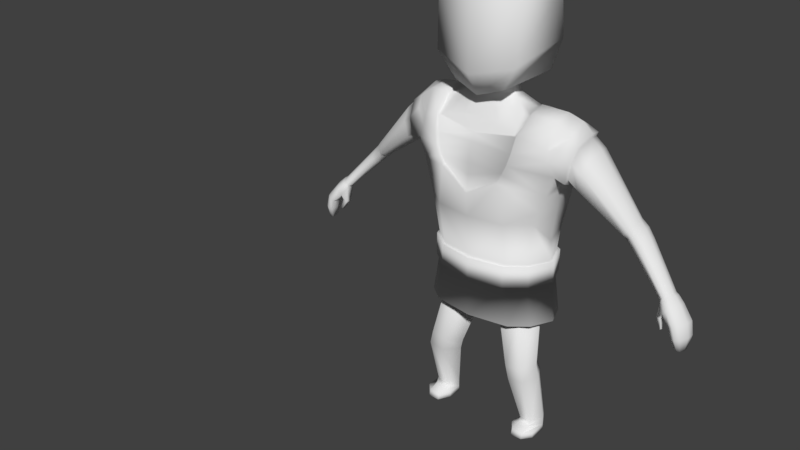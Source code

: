 # Source: SmallDudeTest.blend  (saved by Blender 2.79.0; exported with 4.5.12 LTS)
import bpy
from mathutils import Matrix  # noqa: F401  (used for matrix-valued properties, if any)

bpy.ops.wm.read_factory_settings(use_empty=True)
scene = bpy.context.scene
scene.name = 'Scene'

# ---- collections
col_collection_1 = bpy.data.collections.new('Collection 1'); scene.collection.children.link(col_collection_1)

# ---- world
world_world = bpy.data.worlds.new('World'); scene.world = world_world
world_world.color = (0.05088, 0.05088, 0.05088)
world_world.use_sun_shadow = False
world_world.sun_shadow_jitter_overblur = 0.0
world_world.cycles.sampling_method = 'MANUAL'

# ---- meshes
me_plane = bpy.data.meshes.new('Plane')
me_plane.from_pydata([(0.7248, 2.693, -0.08189), (0.8776, 3.534, -0.03093), (0.4907, 2.695, 0.111), (0.425, 3.924, 0.2924), (0.8022, 3.349, -0.01353), (0.4985, 3.349, 0.2404), (0.9427, 4.401, -0.0005449), (0.6126, 4.572, 0.1805), (0.9603, 4.731, -0.168), (0.6422, 4.789, -0.06165), (0.9359, 4.771, -0.4485), (0.6186, 4.828, -0.3352), (0.8606, 4.638, -0.7088), (0.6182, 4.73, -0.5618), (0.8596, 4.289, -0.8449), (0.4683, 4.584, -0.7815), (0.9666, 4.252, 0.003918), (0.5852, 4.357, 0.2519), (1.148, 4.572, -0.1764), (1.077, 4.569, -0.7092), (1.135, 4.699, -0.4693), (1.262, 4.485, -0.158), (1.211, 4.494, -0.7324), (1.284, 4.57, -0.4677), (0.9563, 3.944, -0.8456), (0.5769, 4.002, -0.9175), (0.5434, 4.186, 0.2843), (0.8432, 3.354, -0.7522), (0.5769, 3.444, -0.8212), (0.791, 3.052, -0.7133), (0.5514, 3.073, -0.8212), (1.036, 3.94, -0.3688), (0.9034, 3.443, -0.379), (0.49, 4.054, 0.296), (0.9492, 3.775, -0.03524), (0.5769, 3.75, -0.8963), (0.8852, 3.654, -0.7869), (0.9631, 3.739, -0.3677), (1.051, 4.057, -0.03433), (1.228, 4.286, -0.03468), (1.189, 4.015, -0.03753), (1.085, 4.45, -0.036), (1.163, 3.892, -0.3693), (1.171, 3.975, -0.772), (1.14, 4.386, -0.7869), (1.057, 4.433, -0.7948), (1.132, 4.184, -0.8141), (1.252, 4.447, -0.2083), (1.209, 4.455, -0.688), (1.269, 4.518, -0.4669), (1.228, 4.283, -0.09669), (1.191, 4.055, -0.1077), (1.169, 3.952, -0.3848), (1.175, 4.021, -0.7211), (1.15, 4.364, -0.7334), (1.143, 4.196, -0.7562), (2.084, 3.512, -0.3443), (2.092, 3.527, -0.5934), (2.113, 3.542, -0.4791), (2.036, 3.469, -0.2883), (1.969, 3.412, -0.2979), (1.942, 3.391, -0.4454), (1.96, 3.406, -0.5816), (2.048, 3.479, -0.6464), (2.01, 3.445, -0.6606), (0.8485, 2.996, -0.3858), (0.8542, 2.672, -0.4164), (0.7493, 2.679, -0.708), (0.5323, 2.687, -0.8195), (0.7248, 2.414, -0.08189), (0.4907, 2.417, 0.111), (0.8542, 2.394, -0.4164), (0.7493, 2.401, -0.708), (0.5323, 2.408, -0.8195), (0.813, 1.813, -0.07589), (0.5737, 1.816, 0.1212), (0.9452, 1.792, -0.4176), (0.838, 1.799, -0.7155), (0.6163, 1.807, -0.8295), (0.491, 2.713, 0.1669), (0.753, 2.71, -0.04891), (0.8978, 2.687, -0.4232), (0.7804, 2.695, -0.7495), (0.5376, 2.703, -0.8743), (-0.02358, 2.711, -0.8488), (0.491, 2.401, 0.1669), (0.753, 2.398, -0.04891), (0.8978, 2.375, -0.4232), (0.7804, 2.383, -0.7495), (0.5376, 2.392, -0.8743), (-0.02358, 2.399, -0.8488), (0.7766, 1.784, -0.1167), (0.5719, 1.787, 0.05189), (0.8898, 1.766, -0.4092), (0.798, 1.772, -0.6642), (0.6083, 1.779, -0.7616), (0.5223, 1.115, 0.02983), (0.2763, 1.981, -0.07986), (0.5959, 1.981, -0.09578), (0.7469, 1.981, -0.4075), (0.6065, 1.981, -0.6645), (0.09474, 1.981, -0.366), (0.2523, 1.981, -0.6661), (0.7513, 1.142, 0.01612), (0.8594, 1.139, -0.2094), (0.7589, 1.111, -0.3934), (0.3542, 1.077, -0.1745), (0.5051, 1.079, -0.392), (0.5649, 0.9189, 0.0173), (0.7939, 0.949, 0.009379), (0.902, 0.9898, -0.2124), (0.8015, 0.9996, -0.3982), (0.3968, 0.9228, -0.1904), (0.5477, 0.9679, -0.4032), (0.6458, 0.1682, -0.2312), (0.8122, 0.1686, -0.2353), (0.9162, 0.1988, -0.3926), (0.8466, 0.2247, -0.5255), (0.5491, 0.1974, -0.3802), (0.6624, 0.2263, -0.5307), (0.6454, 0.1225, -0.1764), (0.8117, 0.1225, -0.1805), (0.9158, 0.07995, -0.3946), (0.8461, 0.07995, -0.5275), (0.5486, 0.07995, -0.3822), (0.662, 0.07995, -0.5327), (0.6668, -0.0003317, -0.1587), (0.8332, -0.0003317, -0.1628), (0.9158, -0.0003317, -0.3946), (0.8461, -0.0003317, -0.5275), (0.5486, -0.0003317, -0.3822), (0.662, -0.0003317, -0.5327), (0.6454, 0.07995, -0.02948), (0.8117, 0.07995, -0.03361), (0.9158, 0.07995, -0.1363), (0.5486, 0.08867, -0.1651), (0.6454, -0.0003317, -0.001925), (0.8117, -0.0003317, -0.006054), (0.9158, -0.0003317, -0.1363), (0.5486, 0.008387, -0.1651), (1.332, 3.955, -0.1098), (1.375, 4.174, -0.09882), (1.303, 4.249, -0.7319), (1.291, 4.089, -0.7545), (1.363, 4.338, -0.6867), (1.403, 4.331, -0.2098), (1.422, 4.399, -0.4669), (1.316, 3.922, -0.7196), (1.308, 3.856, -0.3852), (2.624, 2.873, -0.2084), (2.674, 2.869, -0.4023), (2.67, 2.889, -0.3075), (2.579, 2.837, -0.1726), (2.535, 2.786, -0.1901), (2.554, 2.766, -0.3342), (2.596, 2.778, -0.4389), (2.652, 2.838, -0.4283), (2.628, 2.808, -0.445), (2.706, 2.79, -0.1623), (2.755, 2.78, -0.4028), (2.76, 2.804, -0.2864), (2.658, 2.755, -0.1159), (2.609, 2.687, -0.1315), (2.631, 2.676, -0.3113), (2.675, 2.694, -0.4436), (2.733, 2.75, -0.4336), (2.709, 2.722, -0.4528), (2.84, 2.613, -0.1198), (2.903, 2.611, -0.3607), (2.898, 2.622, -0.243), (2.783, 2.59, -0.07581), (2.726, 2.557, -0.09815), (2.737, 2.544, -0.2445), (2.803, 2.553, -0.4072), (2.874, 2.591, -0.3935), (2.843, 2.571, -0.4146), (2.884, 2.433, -0.1215), (2.941, 2.432, -0.3395), (2.937, 2.436, -0.2327), (2.829, 2.422, -0.08254), (2.773, 2.409, -0.1039), (2.782, 2.404, -0.2368), (2.842, 2.408, -0.3838), (2.912, 2.423, -0.37), (2.881, 2.415, -0.3898), (2.523, 2.594, -0.1697), (2.526, 2.565, -0.2476), (2.579, 2.612, -0.15), (2.58, 2.582, -0.2471), (2.594, 2.462, -0.1431), (2.596, 2.447, -0.1787), (2.617, 2.48, -0.1378), (2.617, 2.463, -0.1822), (1.929, 3.476, -0.2585), (1.956, 3.569, -0.6376), (1.993, 3.607, -0.591), (2.022, 3.628, -0.4927), (1.889, 3.441, -0.4271), (1.983, 3.551, -0.2575), (1.921, 3.519, -0.6581), (2.014, 3.605, -0.3306), (1.889, 3.456, -0.5707), (2.052, 3.288, -0.437), (2.066, 3.311, -0.293), (2.175, 3.409, -0.3305), (2.211, 3.427, -0.4565), (2.077, 3.3, -0.5482), (2.127, 3.367, -0.2801), (2.162, 3.372, -0.5968), (2.128, 3.339, -0.6124), (2.196, 3.407, -0.5698), (2.877, 2.246, -0.1689), (2.909, 2.242, -0.2954), (2.908, 2.242, -0.2333), (2.844, 2.248, -0.1467), (2.81, 2.25, -0.1596), (2.814, 2.25, -0.2367), (2.85, 2.245, -0.3218), (2.892, 2.242, -0.3133), (2.873, 2.243, -0.3251), (0.4271, 3.948, 0.2447), (0.5918, 4.549, 0.1742), (0.5678, 4.331, 0.2161), (0.5311, 4.181, 0.2445), (0.4842, 4.062, 0.2527), (0.6351, 4.746, -0.09985), (0.6031, 4.773, -0.34), (0.5921, 4.695, -0.5298), (0.4515, 4.581, -0.697), (0.2331, 4.879, -0.4619), (0.3277, 4.878, -0.2194), (0.1918, 5.013, -0.4243), (0.2094, 5.027, -0.2432), (0.5576, 4.556, 0.1544), (0.5544, 4.652, -0.1434), (0.5239, 4.757, -0.07775), (0.2593, 4.647, 0.07879), (0.4842, 5.149, -0.7009), (0.3583, 5.072, 0.1432), (0.5979, 5.568, -0.7591), (0.5832, 5.429, 0.2265), (0.537, 6.224, -0.7741), (0.5845, 6.225, 0.2142), (0.3537, 6.464, -0.7031), (0.4617, 6.576, 0.04865), (0.1923, 6.606, -0.576), (0.2081, 6.636, -0.3239), (2.534, 2.805, -0.339), (2.596, 2.897, -0.2329), (2.569, 2.815, -0.4285), (2.618, 2.867, -0.4224), (2.638, 2.893, -0.4002), (2.519, 2.822, -0.2163), (2.635, 2.91, -0.3186), (2.558, 2.866, -0.2016), (2.597, 2.841, -0.4365), (-0.7248, 2.693, -0.08189), (-0.8776, 3.534, -0.03093), (0.0, 2.695, 0.1975), (0.0, 3.681, 0.3443), (-0.4907, 2.695, 0.111), (-0.425, 3.924, 0.2924), (-0.8022, 3.349, -0.01353), (0.0, 3.349, 0.3121), (-0.4985, 3.349, 0.2404), (-0.9427, 4.401, -0.0005449), (-0.6126, 4.572, 0.1805), (-0.9603, 4.731, -0.168), (-0.6422, 4.789, -0.06165), (-0.9359, 4.771, -0.4485), (-0.6186, 4.828, -0.3352), (-0.8606, 4.638, -0.7088), (-0.6182, 4.73, -0.5618), (-0.8596, 4.289, -0.8449), (-0.4683, 4.584, -0.7815), (0.0, 4.521, -0.7602), (-0.9666, 4.252, 0.003918), (-0.5852, 4.357, 0.2519), (-1.148, 4.572, -0.1764), (-1.077, 4.569, -0.7092), (-1.135, 4.699, -0.4693), (-1.262, 4.485, -0.158), (-1.211, 4.494, -0.7324), (-1.284, 4.57, -0.4677), (-0.9563, 3.944, -0.8456), (-0.5769, 4.002, -0.9175), (0.0, 4.015, -0.893), (-0.5434, 4.186, 0.2843), (-0.8432, 3.354, -0.7522), (-0.5769, 3.444, -0.8212), (0.0, 3.458, -0.7968), (-0.791, 3.052, -0.7133), (-0.5514, 3.073, -0.8212), (0.0, 3.087, -0.7577), (-1.036, 3.94, -0.3688), (-0.9034, 3.443, -0.379), (-0.49, 4.054, 0.296), (-0.9492, 3.775, -0.03524), (-0.5769, 3.75, -0.8963), (0.0, 3.764, -0.8556), (-0.8852, 3.654, -0.7869), (-0.9631, 3.739, -0.3677), (-1.051, 4.057, -0.03433), (-1.228, 4.286, -0.03468), (-1.189, 4.015, -0.03753), (-1.085, 4.45, -0.036), (-1.163, 3.892, -0.3693), (-1.171, 3.975, -0.772), (-1.14, 4.386, -0.7869), (-1.057, 4.433, -0.7948), (-1.132, 4.184, -0.8141), (-1.252, 4.447, -0.2083), (-1.209, 4.455, -0.688), (-1.269, 4.518, -0.4669), (-1.228, 4.283, -0.09669), (-1.191, 4.055, -0.1077), (-1.169, 3.952, -0.3848), (-1.175, 4.021, -0.7211), (-1.15, 4.364, -0.7334), (-1.143, 4.196, -0.7562), (-2.084, 3.512, -0.3443), (-2.092, 3.527, -0.5934), (-2.113, 3.542, -0.4791), (-2.036, 3.469, -0.2883), (-1.969, 3.412, -0.2979), (-1.942, 3.391, -0.4454), (-1.96, 3.406, -0.5816), (-2.048, 3.479, -0.6464), (-2.01, 3.445, -0.6606), (-0.8485, 2.996, -0.3858), (-0.8542, 2.672, -0.4164), (-0.7493, 2.679, -0.708), (-0.5323, 2.687, -0.8195), (0.0, 2.693, -0.7968), (-0.7248, 2.414, -0.08189), (0.0, 2.417, 0.1975), (-0.4907, 2.417, 0.111), (-0.8542, 2.394, -0.4164), (-0.7493, 2.401, -0.708), (-0.5323, 2.408, -0.8195), (0.0, 2.415, -0.7968), (-0.813, 1.813, -0.07589), (0.0, 1.816, 0.2095), (-0.5737, 1.816, 0.1212), (-0.9452, 1.792, -0.4176), (-0.838, 1.799, -0.7155), (-0.6163, 1.807, -0.8295), (0.0, 1.814, -0.8063), (-0.491, 2.713, 0.1669), (-0.753, 2.71, -0.04891), (0.0, 2.713, 0.2637), (-0.8978, 2.687, -0.4232), (-0.7804, 2.695, -0.7495), (-0.5376, 2.703, -0.8743), (0.02358, 2.711, -0.8488), (-0.491, 2.401, 0.1669), (-0.753, 2.398, -0.04891), (0.0, 2.401, 0.2637), (-0.8978, 2.375, -0.4232), (-0.7804, 2.383, -0.7495), (-0.5376, 2.392, -0.8743), (0.02358, 2.399, -0.8488), (-0.7766, 1.784, -0.1167), (0.0, 1.787, 0.1275), (-0.5719, 1.787, 0.05189), (-0.8898, 1.766, -0.4092), (-0.798, 1.772, -0.6642), (-0.6083, 1.779, -0.7616), (0.0, 1.785, -0.7418), (-0.5223, 1.115, 0.02983), (-0.2763, 1.981, -0.07986), (-0.5959, 1.981, -0.09578), (-0.7469, 1.981, -0.4075), (-0.6065, 1.981, -0.6645), (-0.09474, 1.981, -0.366), (-0.2523, 1.981, -0.6661), (-0.7513, 1.142, 0.01612), (-0.8594, 1.139, -0.2094), (-0.7589, 1.111, -0.3934), (-0.3542, 1.077, -0.1745), (-0.5051, 1.079, -0.392), (-0.5649, 0.9189, 0.0173), (-0.7939, 0.949, 0.009379), (-0.902, 0.9898, -0.2124), (-0.8015, 0.9996, -0.3982), (-0.3968, 0.9228, -0.1904), (-0.5477, 0.9679, -0.4032), (-0.6458, 0.1682, -0.2312), (-0.8122, 0.1686, -0.2353), (-0.9162, 0.1988, -0.3926), (-0.8466, 0.2247, -0.5255), (-0.5491, 0.1974, -0.3802), (-0.6624, 0.2263, -0.5307), (-0.6454, 0.1225, -0.1764), (-0.8117, 0.1225, -0.1805), (-0.9158, 0.07995, -0.3946), (-0.8461, 0.07995, -0.5275), (-0.5486, 0.07995, -0.3822), (-0.662, 0.07995, -0.5327), (-0.6668, -0.0003317, -0.1587), (-0.8332, -0.0003317, -0.1628), (-0.9158, -0.0003317, -0.3946), (-0.8461, -0.0003317, -0.5275), (-0.5486, -0.0003317, -0.3822), (-0.662, -0.0003317, -0.5327), (-0.6454, 0.07995, -0.02948), (-0.8117, 0.07995, -0.03361), (-0.9158, 0.07995, -0.1363), (-0.5486, 0.08867, -0.1651), (-0.6454, -0.0003317, -0.001925), (-0.8117, -0.0003317, -0.006054), (-0.9158, -0.0003317, -0.1363), (-0.5486, 0.008387, -0.1651), (-1.332, 3.955, -0.1098), (-1.375, 4.174, -0.09882), (-1.303, 4.249, -0.7319), (-1.291, 4.089, -0.7545), (-1.363, 4.338, -0.6867), (-1.403, 4.331, -0.2098), (-1.422, 4.399, -0.4669), (-1.316, 3.922, -0.7196), (-1.308, 3.856, -0.3852), (-2.624, 2.873, -0.2084), (-2.674, 2.869, -0.4023), (-2.67, 2.889, -0.3075), (-2.579, 2.837, -0.1726), (-2.535, 2.786, -0.1901), (-2.554, 2.766, -0.3342), (-2.596, 2.778, -0.4389), (-2.652, 2.838, -0.4283), (-2.628, 2.808, -0.445), (-2.706, 2.79, -0.1623), (-2.755, 2.78, -0.4028), (-2.76, 2.804, -0.2864), (-2.658, 2.755, -0.1159), (-2.609, 2.687, -0.1315), (-2.631, 2.676, -0.3113), (-2.675, 2.694, -0.4436), (-2.733, 2.75, -0.4336), (-2.709, 2.722, -0.4528), (-2.84, 2.613, -0.1198), (-2.903, 2.611, -0.3607), (-2.898, 2.622, -0.243), (-2.783, 2.59, -0.07581), (-2.726, 2.557, -0.09815), (-2.737, 2.544, -0.2445), (-2.803, 2.553, -0.4072), (-2.874, 2.591, -0.3935), (-2.843, 2.571, -0.4146), (-2.884, 2.433, -0.1215), (-2.941, 2.432, -0.3395), (-2.937, 2.436, -0.2327), (-2.829, 2.422, -0.08254), (-2.773, 2.409, -0.1039), (-2.782, 2.404, -0.2368), (-2.842, 2.408, -0.3838), (-2.912, 2.423, -0.37), (-2.881, 2.415, -0.3898), (-2.523, 2.594, -0.1697), (-2.526, 2.565, -0.2476), (-2.579, 2.612, -0.15), (-2.58, 2.582, -0.2471), (-2.594, 2.462, -0.1431), (-2.596, 2.447, -0.1787), (-2.617, 2.48, -0.1378), (-2.617, 2.463, -0.1822), (-1.929, 3.476, -0.2585), (-1.956, 3.569, -0.6376), (-1.993, 3.607, -0.591), (-2.022, 3.628, -0.4927), (-1.889, 3.441, -0.4271), (-1.983, 3.551, -0.2575), (-1.921, 3.519, -0.6581), (-2.014, 3.605, -0.3306), (-1.889, 3.456, -0.5707), (-2.052, 3.288, -0.437), (-2.066, 3.311, -0.293), (-2.175, 3.409, -0.3305), (-2.211, 3.427, -0.4565), (-2.077, 3.3, -0.5482), (-2.127, 3.367, -0.2801), (-2.162, 3.372, -0.5968), (-2.128, 3.339, -0.6124), (-2.196, 3.407, -0.5698), (-2.877, 2.246, -0.1689), (-2.909, 2.242, -0.2954), (-2.908, 2.242, -0.2333), (-2.844, 2.248, -0.1467), (-2.81, 2.25, -0.1596), (-2.814, 2.25, -0.2367), (-2.85, 2.245, -0.3218), (-2.892, 2.242, -0.3133), (-2.873, 2.243, -0.3251), (0.0, 3.72, 0.3245), (-0.4271, 3.948, 0.2447), (-0.5918, 4.549, 0.1742), (-0.5678, 4.331, 0.2161), (-0.5311, 4.181, 0.2445), (-0.4842, 4.062, 0.2527), (0.0, 3.931, 0.3114), (0.0, 4.47, 0.2152), (0.0, 4.362, 0.265), (0.0, 4.246, 0.2985), (0.0, 4.089, 0.3151), (-0.6351, 4.746, -0.09985), (-0.6031, 4.773, -0.34), (-0.5921, 4.695, -0.5298), (-0.4515, 4.581, -0.697), (0.0, 4.515, -0.668), (0.0, 4.69, -0.6233), (-0.2331, 4.879, -0.4619), (-0.3277, 4.878, -0.2194), (0.0, 4.936, -0.1062), (0.0, 4.863, -0.5495), (-0.1918, 5.013, -0.4243), (-0.2094, 5.027, -0.2432), (0.0, 5.017, -0.13), (0.0, 4.99, -0.4873), (-0.5576, 4.556, 0.1544), (0.0, 4.472, 0.1965), (-0.5544, 4.652, -0.1434), (-0.5239, 4.757, -0.07775), (-0.2593, 4.647, 0.07879), (0.0, 4.653, 0.0843), (-0.4842, 5.149, -0.7009), (-0.3583, 5.072, 0.1432), (0.0, 4.947, 0.1827), (0.0, 5.124, -0.8444), (-0.5979, 5.568, -0.7591), (-0.5832, 5.429, 0.2265), (0.0, 5.266, 0.3789), (0.0, 5.402, -0.9549), (-0.537, 6.224, -0.7741), (-0.5845, 6.225, 0.2142), (0.0, 6.224, 0.3714), (0.0, 6.28, -0.9665), (-0.3537, 6.464, -0.7031), (-0.4617, 6.576, 0.04865), (0.0, 6.628, 0.1639), (0.0, 6.537, -0.8421), (-0.1923, 6.606, -0.576), (-0.2081, 6.636, -0.3239), (0.0, 6.703, -0.2637), (0.0, 6.637, -0.691), (-2.534, 2.805, -0.339), (-2.596, 2.897, -0.2329), (-2.569, 2.815, -0.4285), (-2.618, 2.867, -0.4224), (-2.638, 2.893, -0.4002), (-2.519, 2.822, -0.2163), (-2.635, 2.91, -0.3186), (-2.558, 2.866, -0.2016), (-2.597, 2.841, -0.4365)], [(235, 234), (521, 520)], [(5, 4, 1, 3), (263, 5, 3, 259), (258, 2, 5, 263), (2, 0, 4, 5), (17, 16, 6, 7), (7, 6, 8, 9), (9, 8, 10, 11), (11, 10, 12, 13), (13, 12, 14, 15), (275, 15, 25, 286), (10, 8, 18, 20), (45, 14, 12, 19), (12, 10, 20, 19), (41, 6, 16, 39), (20, 18, 21, 23), (19, 20, 23, 22), (15, 14, 24, 25), (299, 35, 28, 290), (35, 36, 27, 28), (290, 28, 30, 293), (28, 27, 29, 30), (36, 24, 31, 37), (27, 36, 37, 32), (32, 37, 34, 1), (25, 24, 36, 35), (286, 25, 35, 299), (3, 1, 34, 33), (16, 38, 40, 39), (6, 41, 18, 8), (21, 18, 41, 39), (31, 38, 34, 37), (16, 17, 26, 38), (26, 33, 34, 38), (42, 40, 38, 31), (43, 42, 31, 24), (44, 45, 19, 22), (44, 46, 14, 45), (14, 46, 43, 24), (21, 39, 50, 47), (39, 40, 51, 50), (22, 23, 49, 48), (46, 44, 54, 55), (42, 43, 53, 52), (23, 21, 47, 49), (43, 46, 55, 53), (44, 22, 48, 54), (40, 42, 52, 51), (198, 193, 60, 59), (199, 194, 63, 64), (194, 195, 57, 63), (200, 198, 59, 56), (195, 196, 58, 57), (201, 199, 64, 62), (193, 197, 61, 60), (196, 200, 56, 58), (197, 201, 62, 61), (29, 27, 32, 65), (4, 65, 32, 1), (66, 65, 4, 0), (293, 30, 68, 333), (30, 29, 67, 68), (29, 65, 66, 67), (67, 66, 81, 82), (71, 72, 88, 87), (2, 258, 350, 79), (73, 340, 90, 89), (72, 73, 89, 88), (333, 68, 83, 84), (73, 72, 77, 78), (70, 335, 342, 75), (340, 73, 78, 347), (71, 69, 74, 76), (69, 70, 75, 74), (72, 71, 76, 77), (80, 79, 85, 86), (82, 81, 87, 88), (84, 83, 89, 90), (81, 80, 86, 87), (79, 350, 357, 85), (83, 82, 88, 89), (70, 69, 86, 85), (66, 0, 80, 81), (0, 2, 79, 80), (335, 70, 85, 357), (68, 67, 82, 83), (69, 71, 87, 86), (347, 78, 95, 368), (76, 74, 91, 93), (74, 75, 92, 91), (77, 76, 93, 94), (78, 77, 94, 95), (75, 342, 363, 92), (101, 97, 98, 99, 100, 102), (105, 104, 110, 111), (102, 100, 105, 107), (100, 99, 104, 105), (98, 97, 96, 103), (101, 102, 107, 106), (99, 98, 103, 104), (97, 101, 106, 96), (110, 109, 115, 116), (103, 96, 108, 109), (106, 107, 113, 112), (104, 103, 109, 110), (96, 106, 112, 108), (107, 105, 111, 113), (115, 114, 120, 121), (108, 112, 118, 114), (113, 111, 117, 119), (111, 110, 116, 117), (109, 108, 114, 115), (112, 113, 119, 118), (124, 130, 139, 135), (118, 119, 125, 124), (116, 115, 121, 122), (114, 118, 124, 120), (119, 117, 123, 125), (117, 116, 122, 123), (130, 131, 129, 128, 127, 126), (125, 123, 129, 131), (123, 122, 128, 129), (120, 124, 135, 132), (124, 125, 131, 130), (128, 122, 134, 138), (132, 135, 139, 136), (133, 132, 136, 137), (134, 133, 137, 138), (127, 128, 138, 137), (121, 120, 132, 133), (130, 126, 136, 139), (126, 127, 137, 136), (122, 121, 133, 134), (52, 53, 147, 148), (49, 47, 145, 146), (51, 52, 148, 140), (53, 55, 143, 147), (48, 49, 146, 144), (47, 50, 141, 145), (54, 48, 144, 142), (55, 54, 142, 143), (50, 51, 140, 141), (252, 247, 154, 153), (253, 248, 149, 151), (247, 249, 155, 154), (254, 252, 153, 152), (255, 250, 156, 157), (250, 251, 150, 156), (248, 254, 152, 149), (251, 253, 151, 150), (249, 255, 157, 155), (153, 154, 186, 185), (151, 149, 158, 160), (154, 155, 164, 163), (152, 153, 162, 161), (157, 156, 165, 166), (156, 150, 159, 165), (149, 152, 161, 158), (150, 151, 160, 159), (155, 157, 166, 164), (158, 161, 170, 167), (159, 160, 169, 168), (164, 166, 175, 173), (162, 163, 172, 171), (160, 158, 167, 169), (163, 164, 173, 172), (161, 162, 171, 170), (166, 165, 174, 175), (165, 159, 168, 174), (170, 171, 180, 179), (175, 174, 183, 184), (174, 168, 177, 183), (167, 170, 179, 176), (168, 169, 178, 177), (173, 175, 184, 182), (171, 172, 181, 180), (169, 167, 176, 178), (172, 173, 182, 181), (181, 182, 217, 216), (187, 185, 189, 191), (154, 163, 188, 186), (163, 162, 187, 188), (162, 153, 185, 187), (189, 190, 192, 191), (188, 187, 191, 192), (186, 188, 192, 190), (185, 186, 190, 189), (148, 147, 201, 197), (146, 145, 200, 196), (140, 148, 197, 193), (147, 143, 199, 201), (144, 146, 196, 195), (145, 141, 198, 200), (142, 144, 195, 194), (143, 142, 194, 199), (141, 140, 193, 198), (62, 64, 209, 206), (57, 58, 205, 210), (56, 59, 207, 204), (63, 57, 210, 208), (64, 63, 208, 209), (59, 60, 203, 207), (61, 62, 206, 202), (58, 56, 204, 205), (60, 61, 202, 203), (179, 180, 215, 214), (184, 183, 218, 219), (183, 177, 212, 218), (176, 179, 214, 211), (177, 178, 213, 212), (182, 184, 219, 217), (180, 181, 216, 215), (178, 176, 211, 213), (3, 33, 224, 220), (33, 26, 223, 224), (17, 7, 221, 222), (26, 17, 222, 223), (259, 3, 220, 493), (493, 220, 499), (224, 223, 502, 503), (223, 222, 501, 502), (222, 221, 500, 501), (224, 503, 499, 220), (9, 11, 226, 225), (15, 275, 508, 228), (11, 13, 227, 226), (13, 15, 228, 227), (9, 225, 221, 7), (227, 228, 508, 509), (513, 517, 231, 229), (230, 232, 516, 512), (229, 231, 232, 230), (227, 509, 513, 229), (226, 227, 229, 230), (500, 221, 233, 519), (523, 519, 233, 236), (225, 235, 233, 221), (225, 226, 230, 235), (512, 523, 236, 230), (233, 235, 230, 236), (231, 517, 527, 237), (516, 232, 238, 526), (232, 231, 237, 238), (237, 527, 531, 239), (526, 238, 240, 530), (238, 237, 239, 240), (239, 531, 535, 241), (530, 240, 242, 534), (240, 239, 241, 242), (241, 535, 539, 243), (534, 242, 244, 538), (242, 241, 243, 244), (243, 539, 543, 245), (538, 244, 246, 542), (244, 243, 245, 246), (245, 543, 542, 246), (206, 209, 255, 249), (210, 205, 253, 251), (204, 207, 254, 248), (208, 210, 251, 250), (209, 208, 250, 255), (207, 203, 252, 254), (202, 206, 249, 247), (205, 204, 248, 253), (203, 202, 247, 252), (215, 216, 211, 214), (219, 218, 212, 217), (213, 211, 216), (212, 213, 217), (216, 217, 213), (264, 261, 257, 262), (263, 259, 261, 264), (258, 263, 264, 260), (260, 264, 262, 256), (277, 266, 265, 276), (266, 268, 267, 265), (268, 270, 269, 267), (270, 272, 271, 269), (272, 274, 273, 271), (275, 286, 285, 274), (269, 280, 278, 267), (309, 279, 271, 273), (271, 279, 280, 269), (305, 303, 276, 265), (280, 283, 281, 278), (279, 282, 283, 280), (274, 285, 284, 273), (299, 290, 289, 298), (298, 289, 288, 300), (290, 293, 292, 289), (289, 292, 291, 288), (300, 301, 294, 284), (288, 295, 301, 300), (295, 257, 297, 301), (285, 298, 300, 284), (286, 299, 298, 285), (261, 296, 297, 257), (276, 303, 304, 302), (265, 267, 278, 305), (281, 303, 305, 278), (294, 301, 297, 302), (276, 302, 287, 277), (287, 302, 297, 296), (306, 294, 302, 304), (307, 284, 294, 306), (308, 282, 279, 309), (308, 309, 273, 310), (273, 284, 307, 310), (281, 311, 314, 303), (303, 314, 315, 304), (282, 312, 313, 283), (310, 319, 318, 308), (306, 316, 317, 307), (283, 313, 311, 281), (307, 317, 319, 310), (308, 318, 312, 282), (304, 315, 316, 306), (471, 323, 324, 466), (472, 328, 327, 467), (467, 327, 321, 468), (473, 320, 323, 471), (468, 321, 322, 469), (474, 326, 328, 472), (466, 324, 325, 470), (469, 322, 320, 473), (470, 325, 326, 474), (291, 329, 295, 288), (262, 257, 295, 329), (330, 256, 262, 329), (293, 333, 332, 292), (292, 332, 331, 291), (291, 331, 330, 329), (331, 352, 351, 330), (337, 358, 359, 338), (260, 348, 350, 258), (339, 360, 361, 340), (338, 359, 360, 339), (333, 354, 353, 332), (339, 346, 345, 338), (336, 343, 342, 335), (340, 347, 346, 339), (337, 344, 341, 334), (334, 341, 343, 336), (338, 345, 344, 337), (349, 356, 355, 348), (352, 359, 358, 351), (354, 361, 360, 353), (351, 358, 356, 349), (348, 355, 357, 350), (353, 360, 359, 352), (336, 355, 356, 334), (330, 351, 349, 256), (256, 349, 348, 260), (335, 357, 355, 336), (332, 353, 352, 331), (334, 356, 358, 337), (347, 368, 367, 346), (344, 365, 362, 341), (341, 362, 364, 343), (345, 366, 365, 344), (346, 367, 366, 345), (343, 364, 363, 342), (374, 375, 373, 372, 371, 370), (378, 384, 383, 377), (375, 380, 378, 373), (373, 378, 377, 372), (371, 376, 369, 370), (374, 379, 380, 375), (372, 377, 376, 371), (370, 369, 379, 374), (383, 389, 388, 382), (376, 382, 381, 369), (379, 385, 386, 380), (377, 383, 382, 376), (369, 381, 385, 379), (380, 386, 384, 378), (388, 394, 393, 387), (381, 387, 391, 385), (386, 392, 390, 384), (384, 390, 389, 383), (382, 388, 387, 381), (385, 391, 392, 386), (397, 408, 412, 403), (391, 397, 398, 392), (389, 395, 394, 388), (387, 393, 397, 391), (392, 398, 396, 390), (390, 396, 395, 389), (403, 399, 400, 401, 402, 404), (398, 404, 402, 396), (396, 402, 401, 395), (393, 405, 408, 397), (397, 403, 404, 398), (401, 411, 407, 395), (405, 409, 412, 408), (406, 410, 409, 405), (407, 411, 410, 406), (400, 410, 411, 401), (394, 406, 405, 393), (403, 412, 409, 399), (399, 409, 410, 400), (395, 407, 406, 394), (316, 421, 420, 317), (313, 419, 418, 311), (315, 413, 421, 316), (317, 420, 416, 319), (312, 417, 419, 313), (311, 418, 414, 314), (318, 415, 417, 312), (319, 416, 415, 318), (314, 414, 413, 315), (549, 426, 427, 544), (550, 424, 422, 545), (544, 427, 428, 546), (551, 425, 426, 549), (552, 430, 429, 547), (547, 429, 423, 548), (545, 422, 425, 551), (548, 423, 424, 550), (546, 428, 430, 552), (426, 458, 459, 427), (424, 433, 431, 422), (427, 436, 437, 428), (425, 434, 435, 426), (430, 439, 438, 429), (429, 438, 432, 423), (422, 431, 434, 425), (423, 432, 433, 424), (428, 437, 439, 430), (431, 440, 443, 434), (432, 441, 442, 433), (437, 446, 448, 439), (435, 444, 445, 436), (433, 442, 440, 431), (436, 445, 446, 437), (434, 443, 444, 435), (439, 448, 447, 438), (438, 447, 441, 432), (443, 452, 453, 444), (448, 457, 456, 447), (447, 456, 450, 441), (440, 449, 452, 443), (441, 450, 451, 442), (446, 455, 457, 448), (444, 453, 454, 445), (442, 451, 449, 440), (445, 454, 455, 446), (454, 489, 490, 455), (460, 464, 462, 458), (427, 459, 461, 436), (436, 461, 460, 435), (435, 460, 458, 426), (462, 464, 465, 463), (461, 465, 464, 460), (459, 463, 465, 461), (458, 462, 463, 459), (421, 470, 474, 420), (419, 469, 473, 418), (413, 466, 470, 421), (420, 474, 472, 416), (417, 468, 469, 419), (418, 473, 471, 414), (415, 467, 468, 417), (416, 472, 467, 415), (414, 471, 466, 413), (326, 479, 482, 328), (321, 483, 478, 322), (320, 477, 480, 323), (327, 481, 483, 321), (328, 482, 481, 327), (323, 480, 476, 324), (325, 475, 479, 326), (322, 478, 477, 320), (324, 476, 475, 325), (452, 487, 488, 453), (457, 492, 491, 456), (456, 491, 485, 450), (449, 484, 487, 452), (450, 485, 486, 451), (455, 490, 492, 457), (453, 488, 489, 454), (451, 486, 484, 449), (261, 494, 498, 296), (296, 498, 497, 287), (277, 496, 495, 266), (287, 497, 496, 277), (259, 493, 494, 261), (493, 499, 494), (498, 503, 502, 497), (497, 502, 501, 496), (496, 501, 500, 495), (498, 494, 499, 503), (268, 504, 505, 270), (274, 507, 508, 275), (270, 505, 506, 272), (272, 506, 507, 274), (268, 266, 495, 504), (506, 509, 508, 507), (513, 510, 514, 517), (511, 512, 516, 515), (510, 511, 515, 514), (506, 510, 513, 509), (505, 511, 510, 506), (500, 519, 518, 495), (523, 522, 518, 519), (504, 495, 518, 521), (504, 521, 511, 505), (512, 511, 522, 523), (518, 522, 511, 521), (514, 524, 527, 517), (516, 526, 525, 515), (515, 525, 524, 514), (524, 528, 531, 527), (526, 530, 529, 525), (525, 529, 528, 524), (528, 532, 535, 531), (530, 534, 533, 529), (529, 533, 532, 528), (532, 536, 539, 535), (534, 538, 537, 533), (533, 537, 536, 532), (536, 540, 543, 539), (538, 542, 541, 537), (537, 541, 540, 536), (540, 541, 542, 543), (479, 546, 552, 482), (483, 548, 550, 478), (477, 545, 551, 480), (481, 547, 548, 483), (482, 552, 547, 481), (480, 551, 549, 476), (475, 544, 546, 479), (478, 550, 545, 477), (476, 549, 544, 475), (488, 487, 484, 489), (492, 490, 485, 491), (486, 489, 484), (485, 490, 486), (489, 486, 490)])
me_plane.polygons.foreach_set('use_smooth', [True] * 538)
me_plane.use_remesh_preserve_volume = False
me_plane.use_remesh_preserve_attributes = False
me_plane.use_mirror_vertex_groups = False
me_plane.update()
arm_armature = bpy.data.armatures.new('Armature')  # bones are not reproduced

# ---- objects
ob_armature = bpy.data.objects.new('Armature', arm_armature)
ob_plane = bpy.data.objects.new('Plane', me_plane)

# ---- transforms, parenting, visibility, modifiers, constraints
ob_armature.location = (0.0, 0.3481, 1.887)
ob_armature.show_in_front = True
ob_armature.lineart.crease_threshold = 0.0
ob_plane.parent = ob_armature
ob_plane.matrix_parent_inverse = Matrix(((1.0, 0.0, 0.0, -0.0), (0.0, 1.0, 0.0, -0.3481), (0.0, 0.0, 1.0, -1.887), (0.0, 0.0, 0.0, 1.0)))
ob_plane.location = (0.0, 0.0, 0.0)
ob_plane.rotation_euler = (1.571, 2.22e-16, 2.22e-16)
ob_plane.lineart.crease_threshold = 0.0
_vg = ob_plane.vertex_groups.new(name='lowerBody')
for _i, _w in zip([0, 1, 2, 3, 4, 5, 27, 28, 29, 30, 32, 34, 36, 37, 65, 66, 67, 68, 69, 70, 71, 72, 73, 74, 75, 76, 77, 78, 79, 80, 81, 82, 83, 84, 85, 86, 87, 88, 89, 90, 91, 92, 93, 94, 95, 256, 257, 258, 259, 260, 261, 262, 263, 264, 288, 289, 290, 291, 292, 293, 295, 297, 300, 301, 329, 330, 331, 332, 333, 334, 335, 336, 337, 338, 339, 340, 341, 342, 343, 344, 345, 346, 347, 348, 349, 350, 351, 352, 353, 354, 355, 356, 357, 358, 359, 360, 361, 362, 363, 364, 365, 366, 367, 368, 493], [0.3668, 0.05438, 0.5453, 0.002892, 0.08744, 0.101, 0.06108, 0.04818, 0.119, 0.1165, 0.05822, 0.005561, 0.008726, 0.00408, 0.1533, 0.2689, 0.2505, 0.2799, 0.371, 0.5564, 0.2984, 0.299, 0.3453, 0.4752, 0.5632, 0.4367, 0.4473, 0.491, 0.5487, 0.3751, 0.2732, 0.2597, 0.2932, 0.5058, 0.5485, 0.3695, 0.2905, 0.2904, 0.3339, 0.6232, 0.475, 0.5564, 0.4421, 0.4518, 0.4953, 0.3668, 0.05438, 0.6958, 0.04685, 0.5453, 0.002892, 0.08744, 0.1028, 0.101, 0.06108, 0.04818, 0.02025, 0.119, 0.1165, 0.1181, 0.05822, 0.005561, 0.008726, 0.00408, 0.1533, 0.2689, 0.2505, 0.2799, 0.4868, 0.371, 0.4707, 0.5564, 0.2984, 0.299, 0.3453, 0.6489, 0.4752, 0.7855, 0.5632, 0.4367, 0.4473, 0.491, 0.8233, 0.5487, 0.3751, 0.6561, 0.2732, 0.2597, 0.2932, 0.5058, 0.5485, 0.3695, 0.5068, 0.2905, 0.2904, 0.3339, 0.6232, 0.475, 0.7865, 0.5564, 0.4421, 0.4518, 0.4953, 0.8227, 0.03657]): _vg.add([_i], _w, 'REPLACE')
_vg = ob_plane.vertex_groups.new(name='upperBody')
for _i, _w in zip([0, 1, 2, 3, 4, 5, 6, 7, 12, 13, 14, 15, 16, 17, 24, 25, 26, 27, 28, 29, 30, 31, 32, 33, 34, 35, 36, 37, 38, 39, 40, 42, 43, 45, 46, 51, 52, 53, 55, 65, 66, 67, 68, 69, 70, 71, 72, 73, 74, 75, 76, 77, 78, 79, 80, 81, 82, 83, 84, 85, 86, 87, 88, 89, 90, 91, 92, 93, 94, 95, 220, 221, 222, 223, 224, 227, 228, 233, 236, 256, 257, 258, 259, 260, 261, 262, 263, 264, 265, 266, 271, 272, 273, 274, 275, 276, 277, 284, 285, 286, 287, 288, 289, 290, 291, 292, 293, 294, 295, 296, 297, 298, 299, 300, 301, 302, 303, 304, 306, 307, 309, 310, 315, 316, 317, 319, 329, 330, 331, 332, 333, 334, 335, 336, 337, 338, 339, 340, 341, 342, 343, 344, 345, 346, 347, 348, 349, 350, 351, 352, 353, 354, 355, 356, 357, 358, 359, 360, 361, 362, 363, 364, 365, 366, 367, 368, 493, 494, 495, 496, 497, 498, 499, 500, 501, 502, 503, 506, 507, 508, 509, 512, 513, 518, 519, 522, 523], [0.5708, 0.619, 0.4129, 0.6208, 0.7303, 0.7892, 0.02053, 0.07203, 0.00706, 0.02321, 0.1093, 0.1608, 0.07208, 0.2101, 0.2748, 0.5829, 0.3477, 0.7511, 0.7996, 0.7821, 0.8087, 0.1962, 0.6859, 0.4739, 0.3731, 0.7102, 0.5982, 0.4624, 0.1197, 5.993e-05, 0.07092, 0.1106, 0.1175, 0.008779, 0.06399, 0.04752, 0.07382, 0.07967, 0.04207, 0.7394, 0.6706, 0.6925, 0.6723, 0.6008, 0.4212, 0.6715, 0.6727, 0.6303, 0.5019, 0.4173, 0.5395, 0.53, 0.4887, 0.4127, 0.5675, 0.6701, 0.6877, 0.6625, 0.4711, 0.427, 0.5997, 0.6768, 0.6788, 0.6394, 0.3604, 0.5022, 0.4239, 0.5343, 0.5256, 0.4845, 0.5931, 0.07227, 0.2261, 0.3514, 0.4656, 0.01739, 0.1481, 0.07256, 0.1295, 0.5708, 0.619, 0.2839, 0.8018, 0.4129, 0.6208, 0.7303, 0.8411, 0.7892, 0.02053, 0.07203, 0.00706, 0.02321, 0.1093, 0.1608, 0.3869, 0.07208, 0.2101, 0.2748, 0.5829, 0.7949, 0.3477, 0.7511, 0.7996, 0.9071, 0.7821, 0.8087, 0.8521, 0.1962, 0.6859, 0.4739, 0.3731, 0.7102, 0.8729, 0.5982, 0.4624, 0.1197, 5.993e-05, 0.07092, 0.1106, 0.1175, 0.008779, 0.06399, 0.04752, 0.07382, 0.07967, 0.04207, 0.7394, 0.6706, 0.6925, 0.6723, 0.4892, 0.6008, 0.515, 0.4212, 0.6715, 0.6727, 0.6303, 0.3362, 0.5019, 0.2065, 0.4173, 0.5395, 0.53, 0.4887, 0.1695, 0.4127, 0.5675, 0.3234, 0.6701, 0.6877, 0.6625, 0.4711, 0.427, 0.5997, 0.4772, 0.6768, 0.6788, 0.6394, 0.3604, 0.5022, 0.2054, 0.4239, 0.5343, 0.5256, 0.4845, 0.1701, 0.794, 0.5931, 0.07227, 0.2261, 0.3514, 0.4656, 0.7711, 0.5653, 0.6339, 0.681, 0.7293, 0.01739, 0.1481, 0.3703, 0.104, 0.01732, 0.004166, 0.07256, 0.5521, 0.1295, 0.3843]): _vg.add([_i], _w, 'REPLACE')
_vg = ob_plane.vertex_groups.new(name='neck')
for _i, _w in zip([9, 11, 12, 13, 15, 25, 225, 226, 227, 228, 229, 230, 231, 232, 235, 236, 237, 238, 239, 240, 268, 270, 271, 272, 274, 275, 285, 286, 500, 501, 504, 505, 506, 507, 508, 509, 510, 511, 512, 513, 514, 515, 516, 517, 519, 521, 522, 523, 524, 525, 526, 527, 528, 529, 530, 531], [0.05053, 0.07508, 0.005381, 0.08558, 0.1033, 0.0009793, 0.0622, 0.1085, 0.1209, 0.1379, 0.7297, 0.4725, 0.705, 0.2068, 0.1365, 0.07072, 0.1865, 0.2592, 0.05605, 0.08938, 0.05053, 0.07508, 0.005381, 0.08558, 0.1033, 0.2937, 0.0009793, 0.05472, 0.04066, 0.008323, 0.0622, 0.1085, 0.1209, 0.1379, 0.4001, 0.7848, 0.7297, 0.4725, 0.5676, 0.9188, 0.705, 0.2068, 0.1693, 0.8546, 0.0484, 0.1365, 0.07072, 0.1099, 0.1865, 0.2592, 0.1561, 0.2352, 0.05605, 0.08938, 0.06382, 0.07906]): _vg.add([_i], _w, 'REPLACE')
_vg = ob_plane.vertex_groups.new(name='head')
for _i, _w in zip([226, 229, 230, 231, 232, 235, 236, 237, 238, 239, 240, 241, 242, 243, 244, 245, 246, 505, 510, 511, 512, 513, 514, 515, 516, 517, 521, 522, 523, 524, 525, 526, 527, 528, 529, 530, 531, 532, 533, 534, 535, 536, 537, 538, 539, 540, 541, 542, 543], [0.009265, 0.08461, 0.1831, 0.2566, 0.748, 0.05187, 0.01394, 0.8008, 0.7296, 0.9404, 0.9068, 0.9866, 0.9803, 0.9944, 0.9915, 0.998, 0.9977, 0.009265, 0.08461, 0.1831, 0.3102, 0.03264, 0.2566, 0.748, 0.8041, 0.1285, 0.05187, 0.01394, 0.05453, 0.8008, 0.7296, 0.8341, 0.7563, 0.9404, 0.9068, 0.9327, 0.9174, 0.9866, 0.9803, 0.9866, 0.9904, 0.9944, 0.9915, 0.9941, 0.9963, 0.998, 0.9977, 0.9989, 0.9981]): _vg.add([_i], _w, 'REPLACE')
_vg = ob_plane.vertex_groups.new(name='leg1.L')
for _i, _w in zip([96, 97, 98, 99, 100, 101, 102, 103, 104, 105, 106, 107, 108, 109, 110, 111, 112, 113], [0.893, 0.9936, 0.9932, 0.9928, 0.9929, 0.9939, 0.9949, 0.8915, 0.8797, 0.8629, 0.8795, 0.872, 0.1192, 0.1303, 0.1571, 0.1872, 0.1634, 0.1826]): _vg.add([_i], _w, 'REPLACE')
_vg = ob_plane.vertex_groups.new(name='leg2.L')
for _i, _w in zip([96, 103, 104, 105, 106, 107, 108, 109, 110, 111, 112, 113, 114, 115, 116, 117, 118, 119, 120, 122, 123, 124, 125, 126, 128, 129, 130, 131, 134, 135, 138, 139], [0.1046, 0.1061, 0.1185, 0.1361, 0.119, 0.1273, 0.8585, 0.8494, 0.8295, 0.8072, 0.827, 0.8137, 0.09592, 0.09021, 0.7651, 0.9109, 0.7996, 0.9255, 0.003707, 0.03816, 1.418e-10, 0.04859, 0.001787, 0.0, 4.926e-16, 1.474e-07, 3.425e-32, 2.201e-28, 0.02416, 0.009685, 0.0, 8.869e-13]): _vg.add([_i], _w, 'REPLACE')
_vg = ob_plane.vertex_groups.new(name='foot.L')
for _i, _w in zip([114, 115, 116, 117, 118, 120, 121, 122, 123, 124, 125, 126, 127, 128, 129, 130, 131, 132, 133, 134, 135, 136, 137, 138, 139], [0.8814, 0.8941, 0.4258, 0.05225, 0.1369, 0.9206, 0.9299, 1.0, 1.0, 1.0, 1.0, 1.0, 1.0, 1.0, 1.0, 1.0, 1.0, 1.0, 1.0, 1.0, 0.9311, 1.0, 0.9995, 0.9977, 1.0]): _vg.add([_i], _w, 'REPLACE')
_vg = ob_plane.vertex_groups.new(name='leg1.R')
for _i, _w in zip([369, 370, 371, 372, 373, 374, 375, 376, 377, 378, 379, 380, 381, 382, 383, 384, 385, 386], [0.893, 0.9936, 0.9932, 0.9928, 0.9929, 0.9939, 0.9949, 0.8915, 0.8797, 0.8629, 0.8795, 0.872, 0.1192, 0.1303, 0.1571, 0.1872, 0.1634, 0.1826]): _vg.add([_i], _w, 'REPLACE')
_vg = ob_plane.vertex_groups.new(name='leg2.R')
for _i, _w in zip([369, 376, 377, 378, 379, 380, 381, 382, 383, 384, 385, 386, 387, 388, 389, 390, 391, 392, 393, 395, 396, 397, 398, 401, 402, 403, 404, 407, 408, 412], [0.1046, 0.1061, 0.1185, 0.1361, 0.119, 0.1273, 0.8585, 0.8494, 0.8295, 0.8072, 0.827, 0.8137, 0.09592, 0.09021, 0.7651, 0.9109, 0.7996, 0.9255, 0.003707, 0.2217, 0.4325, 0.2108, 0.2046, 0.104, 0.1815, 0.08415, 0.0294, 0.02416, 0.009791, 0.005958]): _vg.add([_i], _w, 'REPLACE')
_vg = ob_plane.vertex_groups.new(name='foot.R.001')
for _i, _w in zip([387, 388, 389, 390, 391, 393, 394, 395, 396, 397, 398, 399, 400, 401, 402, 403, 404, 405, 406, 407, 408, 409, 410, 411, 412], [0.8814, 0.8941, 0.1692, 0.05225, 0.1369, 0.9206, 0.9272, 0.2366, 0.3015, 0.1983, 0.04854, 0.8575, 0.8689, 0.2105, 0.1563, 0.2854, 0.01, 0.8542, 1.014, 0.8483, 0.6997, 0.4451, 0.9466, 0.87, 0.4019]): _vg.add([_i], _w, 'REPLACE')
_vg = ob_plane.vertex_groups.new(name='foot_move.L')
for _i, _w in zip([115, 116, 117, 118, 119, 120, 121, 122, 123, 124, 125, 126, 127, 128, 129, 130, 131, 132, 133, 134, 135, 136, 137, 138, 139], [0.0, 7.173e-05, 0.01712, 0.05948, 0.04745, 0.05072, 3.772e-08, 2.859e-17, 8.036e-18, 0.0, 1.592e-10, 0.05574, 0.04451, 1.195e-19, 1.933e-08, 2.7e-10, 3.209e-05, 6.877e-13, 0.0, 0.0001769, 0.01405, 8.345e-12, 0.04911, 0.001683, 3.97e-31]): _vg.add([_i], _w, 'REPLACE')
_vg = ob_plane.vertex_groups.new(name='foot_move.R')
for _i, _w in zip([387, 389, 390, 391, 392, 393, 394, 395, 396, 397, 398, 399, 400, 401, 402, 403, 404, 405, 406, 407, 408, 409, 410, 411, 412], [0.0, 0.06264, 0.01705, 0.05948, 0.04743, 1.505e-08, 0.01119, 2.544e-17, 1.175e-12, 6.803e-11, 1.467e-21, 1.295e-16, 3.644e-14, 0.0, 1.417e-17, 1.317e-16, 9.432e-11, 1.355e-11, 0.0, 0.001237, 9.374e-07, 1.125e-26, 7.316e-23, 0.0162, 1.953e-18]): _vg.add([_i], _w, 'REPLACE')
_vg = ob_plane.vertex_groups.new(name='shoulder.L')
for _i, _w in zip([0, 1, 2, 3, 4, 5, 6, 7, 8, 9, 10, 11, 12, 13, 14, 15, 16, 17, 18, 19, 20, 21, 22, 23, 24, 25, 26, 27, 28, 29, 30, 31, 32, 33, 34, 35, 36, 37, 38, 39, 40, 41, 42, 43, 44, 45, 46, 47, 48, 49, 50, 51, 52, 53, 54, 55, 65, 66, 67, 68, 79, 80, 81, 82, 83, 140, 141, 142, 143, 144, 145, 146, 147, 148, 220, 221, 222, 223, 224, 225, 226, 227, 228, 229, 230, 231, 232, 233, 234, 235, 236, 259, 261, 274, 275, 286, 287, 296, 299, 493, 494, 497, 498, 499, 500, 501, 502, 503, 507, 508, 509, 512, 519, 522, 523], [0.03485, 0.2497, 0.005648, 0.2898, 0.1346, 0.08116, 0.9024, 0.8981, 0.9312, 0.8911, 0.8607, 0.8636, 0.7763, 0.8056, 0.5281, 0.6163, 0.8183, 0.7306, 0.8688, 0.5988, 0.6415, 0.7773, 0.6406, 0.7476, 0.4386, 0.2594, 0.5736, 0.1177, 0.0915, 0.06241, 0.03894, 0.464, 0.1676, 0.4394, 0.4708, 0.1649, 0.2309, 0.3244, 0.6663, 0.5872, 0.4883, 0.856, 0.2907, 0.3801, 0.5925, 0.5715, 0.445, 0.6928, 0.6127, 0.7083, 0.4481, 0.3437, 0.2085, 0.2791, 0.5592, 0.3585, 0.07238, 0.02695, 0.01972, 0.004856, 0.0004251, 0.02762, 0.02194, 0.01399, 0.0005356, 0.08038, 0.1022, 0.1287, 0.1121, 0.1291, 0.1211, 0.1094, 0.0822, 0.02517, 0.3172, 0.9057, 0.7135, 0.5716, 0.4491, 0.8816, 0.8238, 0.782, 0.6107, 0.1609, 0.3057, 0.0137, 0.02615, 0.9055, 1.0, 0.775, 0.6966, 0.06754, 0.01696, 0.009026, 0.1368, 0.05544, 0.005122, 0.01335, 0.0178, 0.07349, 0.0245, 0.01162, 0.02037, 0.09271, 0.1789, 0.1546, 0.1362, 0.1147, 0.01169, 0.09746, 0.03933, 0.03792, 0.1829, 0.06695, 0.2246]): _vg.add([_i], _w, 'REPLACE')
_vg = ob_plane.vertex_groups.new(name='arm1.L')
for _i, _w in zip([1, 4, 6, 8, 10, 12, 13, 14, 15, 16, 17, 18, 19, 20, 21, 22, 23, 24, 25, 26, 27, 28, 29, 31, 32, 33, 34, 35, 36, 37, 38, 39, 40, 41, 42, 43, 44, 45, 46, 47, 48, 49, 50, 51, 52, 53, 54, 55, 56, 57, 58, 59, 60, 61, 62, 63, 64, 65, 140, 141, 142, 143, 144, 145, 146, 147, 148, 193, 194, 195, 196, 197, 198, 199, 200, 201, 206, 208, 209, 210, 223, 227, 228], [0.06931, 0.03142, 0.05597, 0.03979, 0.1097, 0.1595, 0.0503, 0.3296, 0.07781, 0.1002, 0.001638, 0.1211, 0.3807, 0.3503, 0.2142, 0.3437, 0.2477, 0.2723, 0.1011, 0.01094, 0.06217, 0.0375, 0.01031, 0.3248, 0.08265, 0.006989, 0.1199, 0.07406, 0.1319, 0.1808, 0.2014, 0.3841, 0.4321, 0.1193, 0.5888, 0.4946, 0.3758, 0.3881, 0.48, 0.3001, 0.3738, 0.2875, 0.5299, 0.6005, 0.7101, 0.6342, 0.4149, 0.5876, 0.1649, 0.4618, 0.1906, 0.2516, 0.3242, 0.3057, 0.5192, 0.5059, 0.5283, 0.009364, 0.8995, 0.8883, 0.8578, 0.8645, 0.8631, 0.8757, 0.888, 0.89, 0.9457, 0.8965, 0.9401, 0.9486, 0.9603, 0.9196, 0.921, 0.927, 0.9472, 0.917, 0.04491, 0.05528, 0.06087, 0.04326, 0.0005334, 0.02223, 0.05759]): _vg.add([_i], _w, 'REPLACE')
_vg = ob_plane.vertex_groups.new(name='arm2.L')
for _i, _w in zip([56, 57, 58, 59, 60, 61, 62, 63, 64, 149, 150, 151, 152, 153, 154, 155, 156, 157, 158, 159, 161, 164, 165, 166, 193, 194, 195, 196, 197, 198, 199, 200, 201, 202, 203, 204, 205, 206, 207, 208, 209, 210, 247, 248, 249, 250, 251, 252, 253, 254, 255], [0.8343, 0.5371, 0.809, 0.7464, 0.6733, 0.6933, 0.4792, 0.4925, 0.4701, 0.2798, 0.3014, 0.2553, 0.1369, 0.07235, 0.1873, 0.1506, 0.252, 0.1872, 0.03009, 0.03878, 0.0007603, 0.02011, 0.0336, 0.0257, 0.1014, 0.05621, 0.04719, 0.02712, 0.07974, 0.07685, 0.06964, 0.05118, 0.08121, 0.973, 0.9647, 0.9867, 0.9844, 0.9443, 0.9722, 0.9391, 0.9328, 0.9492, 0.8126, 0.7427, 0.3204, 0.6752, 0.8277, 0.2512, 0.9152, 0.3406, 0.3938]): _vg.add([_i], _w, 'REPLACE')
_vg = ob_plane.vertex_groups.new(name='hand1.L')
for _i, _w in zip([149, 150, 151, 152, 153, 154, 155, 156, 157, 158, 159, 160, 161, 162, 163, 164, 165, 166, 167, 168, 169, 170, 171, 172, 173, 174, 175, 188, 247, 248, 249, 250, 251, 252, 253, 254, 255], [0.5783, 0.6814, 0.7263, 0.3478, 0.2059, 0.7461, 0.8127, 0.7265, 0.7838, 0.6849, 0.8659, 0.9071, 0.2891, 0.1138, 0.8002, 0.828, 0.8496, 0.8361, 0.05262, 0.07557, 0.02117, 0.03435, 0.01927, 0.04938, 0.1219, 0.0924, 0.1065, 0.01988, 0.1728, 0.2255, 0.6718, 0.3204, 0.1688, 0.6341, 0.08079, 0.5735, 0.6005]): _vg.add([_i], _w, 'REPLACE')
_vg = ob_plane.vertex_groups.new(name='hand2.L')
for _i, _w in zip([158, 159, 160, 161, 162, 163, 164, 165, 166, 167, 168, 169, 170, 171, 172, 173, 174, 175, 176, 177, 178, 179, 180, 181, 182, 183, 184, 211, 212, 213, 214, 215, 216, 217, 218, 219], [0.08081, 0.07864, 0.04893, 0.09002, 0.09144, 0.0616, 0.1066, 0.09428, 0.1059, 0.852, 0.8742, 0.9337, 0.821, 0.7936, 0.8632, 0.8087, 0.8494, 0.8297, 0.3104, 0.5394, 0.4972, 0.5869, 0.6177, 0.1666, 0.6905, 0.5845, 0.669, 0.0598, 0.2312, 0.1658, 0.06669, 0.07819, 0.006508, 0.2331, 0.2427, 0.2472]): _vg.add([_i], _w, 'REPLACE')
_vg = ob_plane.vertex_groups.new(name='hand3.L')
for _i, _w in zip([167, 168, 169, 170, 171, 172, 173, 174, 175, 176, 177, 178, 179, 180, 181, 182, 183, 184, 211, 212, 213, 214, 215, 216, 217, 218, 219], [0.06091, 0.03926, 0.002717, 0.06164, 0.06312, 0.06426, 0.05735, 0.05119, 0.0549, 0.6787, 0.453, 0.5017, 0.394, 0.3588, 0.8249, 0.289, 0.4039, 0.3143, 0.9388, 0.7642, 0.8315, 0.9313, 0.9191, 0.9709, 0.7611, 0.752, 0.7471]): _vg.add([_i], _w, 'REPLACE')
_vg = ob_plane.vertex_groups.new(name='thumb1.L')
for _i, _w in zip([149, 152, 153, 154, 158, 161, 162, 163, 167, 170, 171, 185, 187, 188, 189, 190, 191, 192, 248, 252, 254], [0.125, 0.4881, 0.6759, 0.02662, 0.1806, 0.5632, 0.6995, 0.009316, 0.008715, 0.06675, 0.09579, 0.102, 0.6539, 0.01861, 0.2339, 0.217, 0.269, 0.2166, 0.00747, 0.1066, 0.08017]): _vg.add([_i], _w, 'REPLACE')
_vg = ob_plane.vertex_groups.new(name='thumb2.L')
for _i, _w in zip([153, 161, 162, 163, 185, 186, 187, 188, 189, 190, 191, 192], [0.02238, 0.001232, 0.07731, 0.08469, 0.8855, 0.9706, 0.3061, 0.9262, 0.7378, 0.7545, 0.7011, 0.7538]): _vg.add([_i], _w, 'REPLACE')
_vg = ob_plane.vertex_groups.new(name='shoulder.L.002')
for _i, _w in zip([3, 15, 26, 33, 220, 223, 224, 228, 236, 256, 257, 259, 260, 261, 262, 264, 265, 266, 267, 268, 269, 270, 271, 272, 273, 274, 275, 276, 277, 278, 279, 280, 281, 282, 283, 284, 285, 286, 287, 288, 289, 291, 292, 294, 295, 296, 297, 298, 299, 300, 301, 302, 303, 304, 305, 306, 307, 308, 309, 310, 311, 312, 313, 314, 315, 316, 317, 318, 319, 329, 330, 331, 332, 348, 349, 351, 352, 353, 413, 414, 415, 416, 417, 418, 419, 420, 421, 493, 494, 495, 496, 497, 498, 499, 500, 501, 502, 503, 504, 505, 506, 507, 508, 509, 510, 511, 512, 514, 515, 518, 519, 520, 521, 522, 523], [0.01696, 0.009026, 0.005122, 0.01335, 0.0245, 0.01162, 0.02037, 0.01169, 0.06695, 0.03485, 0.2497, 0.06754, 0.005648, 0.2898, 0.1346, 0.08116, 0.9024, 0.8981, 0.9312, 0.8911, 0.8607, 0.8636, 0.7763, 0.8056, 0.5281, 0.6163, 0.1368, 0.8183, 0.7306, 0.8688, 0.5988, 0.6415, 0.7773, 0.6406, 0.7476, 0.4386, 0.2594, 0.05544, 0.5736, 0.1177, 0.0915, 0.06241, 0.03894, 0.464, 0.1676, 0.4394, 0.4708, 0.1649, 0.0178, 0.2309, 0.3244, 0.6663, 0.5872, 0.4883, 0.856, 0.2907, 0.3801, 0.5925, 0.5715, 0.445, 0.6928, 0.6127, 0.7083, 0.4481, 0.3437, 0.2085, 0.2791, 0.5592, 0.3585, 0.07238, 0.02695, 0.01972, 0.004856, 0.0004251, 0.02762, 0.02194, 0.01399, 0.0005356, 0.08038, 0.1022, 0.1287, 0.1121, 0.1291, 0.1211, 0.1094, 0.0822, 0.02517, 0.07349, 0.3172, 0.9057, 0.7135, 0.5716, 0.4491, 0.09271, 0.1789, 0.1546, 0.1362, 0.1147, 0.8816, 0.8238, 0.782, 0.6107, 0.09746, 0.03933, 0.1609, 0.3057, 0.03792, 0.0137, 0.02615, 0.9055, 0.1829, 1.0, 0.775, 0.6966, 0.2246]): _vg.add([_i], _w, 'REPLACE')
_vg = ob_plane.vertex_groups.new(name='arm1.R')
for _i, _w in zip([257, 262, 265, 267, 269, 271, 272, 273, 274, 276, 277, 278, 279, 280, 281, 282, 283, 284, 285, 287, 288, 289, 291, 294, 295, 296, 297, 298, 300, 301, 302, 303, 304, 305, 306, 307, 308, 309, 310, 311, 312, 313, 314, 315, 316, 317, 318, 319, 320, 321, 322, 323, 324, 325, 326, 327, 328, 329, 413, 414, 415, 416, 417, 418, 419, 420, 421, 466, 467, 468, 469, 470, 471, 472, 473, 474, 479, 481, 482, 483, 497, 506, 507], [0.06931, 0.03142, 0.05597, 0.03979, 0.1097, 0.1595, 0.0503, 0.3296, 0.07781, 0.1002, 0.001638, 0.1211, 0.3807, 0.3503, 0.2142, 0.3437, 0.2477, 0.2723, 0.1011, 0.01094, 0.06217, 0.0375, 0.01031, 0.3248, 0.08265, 0.006989, 0.1199, 0.07406, 0.1319, 0.1808, 0.2014, 0.3841, 0.4321, 0.1193, 0.5888, 0.4946, 0.3758, 0.3881, 0.48, 0.3001, 0.3738, 0.2875, 0.5299, 0.6005, 0.7101, 0.6342, 0.4149, 0.5876, 0.1649, 0.4618, 0.1906, 0.2516, 0.3242, 0.3057, 0.5192, 0.5059, 0.5283, 0.009364, 0.8995, 0.8883, 0.8578, 0.8645, 0.8631, 0.8757, 0.888, 0.89, 0.9457, 0.8965, 0.9401, 0.9486, 0.9603, 0.9196, 0.921, 0.927, 0.9472, 0.917, 0.04491, 0.05528, 0.06087, 0.04326, 0.0005334, 0.02223, 0.05759]): _vg.add([_i], _w, 'REPLACE')
_vg = ob_plane.vertex_groups.new(name='arm2.R')
for _i, _w in zip([320, 321, 322, 323, 324, 325, 326, 327, 328, 422, 423, 424, 425, 426, 427, 428, 429, 430, 431, 432, 434, 437, 438, 439, 466, 467, 468, 469, 470, 471, 472, 473, 474, 475, 476, 477, 478, 479, 480, 481, 482, 483, 544, 545, 546, 547, 548, 549, 550, 551, 552], [0.8343, 0.5371, 0.809, 0.7464, 0.6733, 0.6933, 0.4792, 0.4925, 0.4701, 0.2798, 0.3014, 0.2553, 0.1369, 0.07235, 0.1873, 0.1506, 0.252, 0.1872, 0.03009, 0.03878, 0.0007603, 0.02011, 0.0336, 0.0257, 0.1014, 0.05621, 0.04719, 0.02712, 0.07974, 0.07685, 0.06964, 0.05118, 0.08121, 0.973, 0.9647, 0.9867, 0.9844, 0.9443, 0.9722, 0.9391, 0.9328, 0.9492, 0.8126, 0.7427, 0.3204, 0.6752, 0.8277, 0.2512, 0.9152, 0.3406, 0.3938]): _vg.add([_i], _w, 'REPLACE')
_vg = ob_plane.vertex_groups.new(name='hand1.R')
for _i, _w in zip([422, 423, 424, 425, 426, 427, 428, 429, 430, 431, 432, 433, 434, 435, 436, 437, 438, 439, 440, 441, 442, 443, 444, 445, 446, 447, 448, 461, 544, 545, 546, 547, 548, 549, 550, 551, 552], [0.5783, 0.6814, 0.7263, 0.3478, 0.2059, 0.7461, 0.8127, 0.7265, 0.7838, 0.6849, 0.8659, 0.9071, 0.2891, 0.1138, 0.8002, 0.828, 0.8496, 0.8361, 0.05262, 0.07557, 0.02117, 0.03435, 0.01927, 0.04938, 0.1219, 0.0924, 0.1065, 0.01988, 0.1728, 0.2255, 0.6718, 0.3204, 0.1688, 0.6341, 0.08079, 0.5735, 0.6005]): _vg.add([_i], _w, 'REPLACE')
_vg = ob_plane.vertex_groups.new(name='hand2.R')
for _i, _w in zip([431, 432, 433, 434, 435, 436, 437, 438, 439, 440, 441, 442, 443, 444, 445, 446, 447, 448, 449, 450, 451, 452, 453, 454, 455, 456, 457, 484, 485, 486, 487, 488, 489, 490, 491, 492], [0.08081, 0.07864, 0.04893, 0.09002, 0.09144, 0.0616, 0.1066, 0.09428, 0.1059, 0.852, 0.8742, 0.9337, 0.821, 0.7936, 0.8632, 0.8087, 0.8494, 0.8297, 0.3104, 0.5394, 0.4972, 0.5869, 0.6177, 0.1666, 0.6905, 0.5845, 0.669, 0.0598, 0.2312, 0.1658, 0.06669, 0.07819, 0.006508, 0.2331, 0.2427, 0.2472]): _vg.add([_i], _w, 'REPLACE')
_vg = ob_plane.vertex_groups.new(name='hand3.R')
for _i, _w in zip([440, 441, 442, 443, 444, 445, 446, 447, 448, 449, 450, 451, 452, 453, 454, 455, 456, 457, 484, 485, 486, 487, 488, 489, 490, 491, 492], [0.06091, 0.03926, 0.002717, 0.06164, 0.06312, 0.06426, 0.05735, 0.05119, 0.0549, 0.6787, 0.453, 0.5017, 0.394, 0.3588, 0.8249, 0.289, 0.4039, 0.3143, 0.9388, 0.7642, 0.8315, 0.9313, 0.9191, 0.9709, 0.7611, 0.752, 0.7471]): _vg.add([_i], _w, 'REPLACE')
_vg = ob_plane.vertex_groups.new(name='thumb1.R')
for _i, _w in zip([422, 425, 426, 427, 431, 434, 435, 436, 440, 443, 444, 458, 460, 461, 462, 463, 464, 465, 545, 549, 551], [0.125, 0.4881, 0.6759, 0.02662, 0.1806, 0.5632, 0.6995, 0.009316, 0.008715, 0.06675, 0.09579, 0.102, 0.6539, 0.01861, 0.2339, 0.217, 0.269, 0.2166, 0.00747, 0.1066, 0.08017]): _vg.add([_i], _w, 'REPLACE')
_vg = ob_plane.vertex_groups.new(name='thumb2.R')
for _i, _w in zip([426, 434, 435, 436, 458, 459, 460, 461, 462, 463, 464, 465], [0.02238, 0.001232, 0.07731, 0.08469, 0.8855, 0.9706, 0.3061, 0.9262, 0.7378, 0.7545, 0.7011, 0.7538]): _vg.add([_i], _w, 'REPLACE')
_vg = ob_plane.vertex_groups.new(name='BowBone')
for _i, _w in zip([149, 150, 151, 152, 153, 154, 155, 156, 157, 158, 159, 160, 161, 162, 163, 164, 165, 166, 167, 168, 169, 170, 171, 172, 173, 174, 175, 176, 179, 180, 181, 182, 185, 186, 187, 189, 190, 191, 211, 212, 213, 214, 215, 216, 217, 218, 219, 247, 248, 249, 250, 251, 252, 253, 254, 255], [0.0, 0.0, 0.0, 0.0, 0.0, 0.0, 0.0, 0.0, 0.0, 0.0, 0.0, 0.0, 0.0, 0.0, 0.0, 0.0, 0.0, 0.0, 0.0, 0.0, 0.0, 0.0, 0.0, 0.0, 0.0, 0.0, 0.0, 0.0, 0.0, 0.0, 0.0, 0.0, 0.0, 0.0, 0.0, 0.0, 0.0, 0.0, 0.0, 0.0, 0.0, 0.0, 0.0, 0.0, 0.0, 0.0, 0.0, 0.0, 0.0, 0.0, 0.0, 0.0, 0.0, 0.0, 0.0, 0.0]): _vg.add([_i], _w, 'REPLACE')
_m = ob_plane.modifiers.new('Armature', 'ARMATURE')
_m.object = ob_armature

# ---- collection membership
col_collection_1.objects.link(ob_armature)
col_collection_1.objects.link(ob_plane)

# ---- scene / render settings (as saved in the file)
scene.frame_start = 1; scene.frame_end = 16; scene.frame_set(11)
scene.render.engine = 'BLENDER_EEVEE_NEXT'
scene.render.resolution_percentage = 50
scene.render.dither_intensity = 0.0
scene.cycles.use_denoising = False
scene.cycles.samples = 128
scene.cycles.sampling_pattern = 'TABULATED_SOBOL'
scene.cycles.light_sampling_threshold = 0.0
scene.cycles.use_adaptive_sampling = False
scene.cycles.use_light_tree = False
scene.cycles.blur_glossy = 0.0
scene.cycles.sample_clamp_indirect = 0.0
scene.view_settings.view_transform = 'Standard'
bpy.context.view_layer.update()

# ---- added for rendering (the .blend has no active camera and no usable light): camera, sun
cam_auto = bpy.data.cameras.new('AutoCamera')
cam_auto.lens = 50.0
cam_auto.sensor_width = 36.0
cam_auto.clip_end = 1000.0
ob_auto_camera = bpy.data.objects.new('AutoCamera', cam_auto)
scene.collection.objects.link(ob_auto_camera)
ob_auto_camera.location = (7.47902, -10.623, 9.72362)
ob_auto_camera.rotation_euler = (1.09748, -7.21219e-08, 0.694738)
scene.camera = ob_auto_camera
light_auto_sun = bpy.data.lights.new('AutoSun', 'SUN')
light_auto_sun.energy = 3.0
light_auto_sun.angle = 0.0523599
ob_auto_sun = bpy.data.objects.new('AutoSun', light_auto_sun)
scene.collection.objects.link(ob_auto_sun)
ob_auto_sun.rotation_euler = (0.872665, 0.174533, 0.523599)
bpy.context.view_layer.update()
